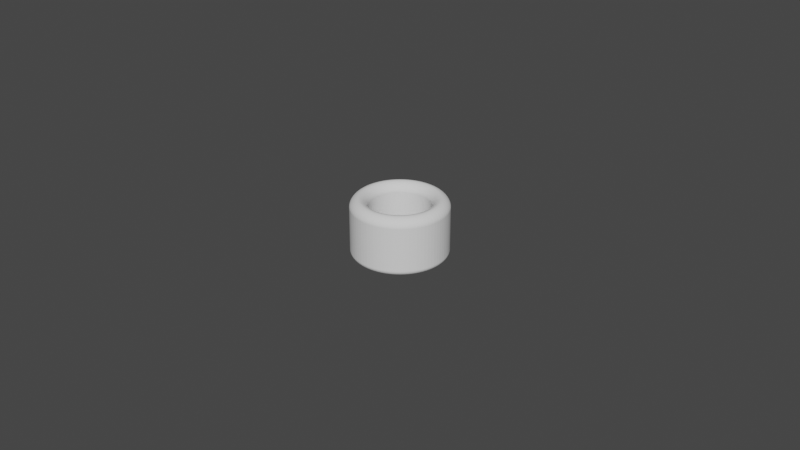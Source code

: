 # Source: Cylinder_ThumbRing_D18.5L18.0T5.5_P.blend  (saved by Blender 3.5.10; exported with 4.5.12 LTS)
import bpy
from mathutils import Matrix  # noqa: F401  (used for matrix-valued properties, if any)

bpy.ops.wm.read_factory_settings(use_empty=True)
scene = bpy.context.scene
scene.name = 'Scene'

# ---- collections
col_collection = bpy.data.collections.new('Collection'); scene.collection.children.link(col_collection)

# ---- world
world_world = bpy.data.worlds.new('World'); scene.world = world_world
world_world.use_nodes = True; world_world.node_tree.nodes.clear()
_N = world_world.node_tree.nodes; _L = world_world.node_tree.links
n0 = _N.new('ShaderNodeOutputWorld'); n0.name = 'World Output'; n0.location = (300, 300)
n1 = _N.new('ShaderNodeBackground'); n1.name = 'Background'; n1.location = (10, 300)
n1.inputs[0].default_value = (0.05088, 0.05088, 0.05088, 1.0)
_L.new(n1.outputs[0], n0.inputs[0])
n0.is_active_output = True
world_world.color = (0.05088, 0.05088, 0.05088)
world_world.use_sun_shadow = False
world_world.sun_shadow_jitter_overblur = 0.0

# ---- meshes
me_circle_006 = bpy.data.meshes.new('Circle.006')
me_circle_006.from_pydata([(0.0, 0.01475, -0.002), (-0.001157, 0.0147, -0.002), (-0.002307, 0.01457, -0.002), (-0.003443, 0.01434, -0.002), (-0.004558, 0.01403, -0.002), (-0.005645, 0.01363, -0.002), (-0.006696, 0.01314, -0.002), (-0.007707, 0.01258, -0.002), (-0.00867, 0.01193, -0.002), (-0.009579, 0.01122, -0.002), (-0.01043, 0.01043, -0.002), (-0.01122, 0.009579, -0.002), (-0.01193, 0.00867, -0.002), (-0.01258, 0.007707, -0.002), (-0.01314, 0.006696, -0.002), (-0.01363, 0.005645, -0.002), (-0.01403, 0.004558, -0.002), (-0.01434, 0.003443, -0.002), (-0.01457, 0.002307, -0.002), (-0.0147, 0.001157, -0.002), (-0.01475, 0.0, -0.002), (-0.0147, -0.001157, -0.002), (-0.01457, -0.002307, -0.002), (-0.01434, -0.003443, -0.002), (-0.01403, -0.004558, -0.002), (-0.01363, -0.005645, -0.002), (-0.01314, -0.006696, -0.002), (-0.01258, -0.007707, -0.002), (-0.01193, -0.00867, -0.002), (-0.01122, -0.009579, -0.002), (-0.01043, -0.01043, -0.002), (-0.009579, -0.01122, -0.002), (-0.00867, -0.01193, -0.002), (-0.007707, -0.01258, -0.002), (-0.006696, -0.01314, -0.002), (-0.005645, -0.01363, -0.002), (-0.004558, -0.01403, -0.002), (-0.003443, -0.01434, -0.002), (-0.002307, -0.01457, -0.002), (-0.001157, -0.0147, -0.002), (0.0, -0.01475, -0.002), (0.001157, -0.0147, -0.002), (0.002307, -0.01457, -0.002), (0.003443, -0.01434, -0.002), (0.004558, -0.01403, -0.002), (0.005645, -0.01363, -0.002), (0.006696, -0.01314, -0.002), (0.007707, -0.01258, -0.002), (0.00867, -0.01193, -0.002), (0.009579, -0.01122, -0.002), (0.01043, -0.01043, -0.002), (0.01122, -0.009579, -0.002), (0.01193, -0.00867, -0.002), (0.01258, -0.007707, -0.002), (0.01314, -0.006696, -0.002), (0.01363, -0.005645, -0.002), (0.01403, -0.004558, -0.002), (0.01434, -0.003443, -0.002), (0.01457, -0.002307, -0.002), (0.0147, -0.001157, -0.002), (0.01475, 0.0, -0.002), (0.0147, 0.001157, -0.002), (0.01457, 0.002307, -0.002), (0.01434, 0.003443, -0.002), (0.01403, 0.004558, -0.002), (0.01363, 0.005645, -0.002), (0.01314, 0.006696, -0.002), (0.01258, 0.007707, -0.002), (0.01193, 0.00867, -0.002), (0.01122, 0.009579, -0.002), (0.01043, 0.01043, -0.002), (0.009579, 0.01122, -0.002), (0.00867, 0.01193, -0.002), (0.007707, 0.01258, -0.002), (0.006696, 0.01314, -0.002), (0.005645, 0.01363, -0.002), (0.004558, 0.01403, -0.002), (0.003443, 0.01434, -0.002), (0.002307, 0.01457, -0.002), (0.001157, 0.0147, -0.002), (0.0, 0.00925, -0.002), (-0.0007257, 0.009221, -0.002), (-0.001447, 0.009136, -0.002), (-0.002159, 0.008994, -0.002), (-0.002858, 0.008797, -0.002), (-0.00354, 0.008546, -0.002), (-0.004199, 0.008242, -0.002), (-0.004833, 0.007887, -0.002), (-0.005437, 0.007483, -0.002), (-0.006007, 0.007034, -0.002), (-0.006541, 0.006541, -0.002), (-0.007034, 0.006007, -0.002), (-0.007483, 0.005437, -0.002), (-0.007887, 0.004833, -0.002), (-0.008242, 0.004199, -0.002), (-0.008546, 0.00354, -0.002), (-0.008797, 0.002858, -0.002), (-0.008994, 0.002159, -0.002), (-0.009136, 0.001447, -0.002), (-0.009221, 0.0007257, -0.002), (-0.00925, 0.0, -0.002), (-0.009221, -0.0007257, -0.002), (-0.009136, -0.001447, -0.002), (-0.008994, -0.002159, -0.002), (-0.008797, -0.002858, -0.002), (-0.008546, -0.00354, -0.002), (-0.008242, -0.004199, -0.002), (-0.007887, -0.004833, -0.002), (-0.007483, -0.005437, -0.002), (-0.007034, -0.006007, -0.002), (-0.006541, -0.006541, -0.002), (-0.006007, -0.007034, -0.002), (-0.005437, -0.007483, -0.002), (-0.004833, -0.007887, -0.002), (-0.004199, -0.008242, -0.002), (-0.00354, -0.008546, -0.002), (-0.002858, -0.008797, -0.002), (-0.002159, -0.008994, -0.002), (-0.001447, -0.009136, -0.002), (-0.0007257, -0.009221, -0.002), (0.0, -0.00925, -0.002), (0.0007257, -0.009221, -0.002), (0.001447, -0.009136, -0.002), (0.002159, -0.008994, -0.002), (0.002858, -0.008797, -0.002), (0.00354, -0.008546, -0.002), (0.004199, -0.008242, -0.002), (0.004833, -0.007887, -0.002), (0.005437, -0.007483, -0.002), (0.006007, -0.007034, -0.002), (0.006541, -0.006541, -0.002), (0.007034, -0.006007, -0.002), (0.007483, -0.005437, -0.002), (0.007887, -0.004833, -0.002), (0.008242, -0.004199, -0.002), (0.008546, -0.00354, -0.002), (0.008797, -0.002858, -0.002), (0.008994, -0.002159, -0.002), (0.009136, -0.001447, -0.002), (0.009221, -0.0007257, -0.002), (0.00925, 0.0, -0.002), (0.009221, 0.0007257, -0.002), (0.009136, 0.001447, -0.002), (0.008994, 0.002159, -0.002), (0.008797, 0.002858, -0.002), (0.008546, 0.00354, -0.002), (0.008242, 0.004199, -0.002), (0.007887, 0.004833, -0.002), (0.007483, 0.005437, -0.002), (0.007034, 0.006007, -0.002), (0.006541, 0.006541, -0.002), (0.006007, 0.007034, -0.002), (0.005437, 0.007483, -0.002), (0.004833, 0.007887, -0.002), (0.004199, 0.008242, -0.002), (0.00354, 0.008546, -0.002), (0.002858, 0.008797, -0.002), (0.002159, 0.008994, -0.002), (0.001447, 0.009136, -0.002), (0.0007257, 0.009221, -0.002)], [], [(79, 0, 80, 159), (78, 79, 159, 158), (77, 78, 158, 157), (76, 77, 157, 156), (75, 76, 156, 155), (74, 75, 155, 154), (73, 74, 154, 153), (72, 73, 153, 152), (71, 72, 152, 151), (70, 71, 151, 150), (69, 70, 150, 149), (68, 69, 149, 148), (67, 68, 148, 147), (66, 67, 147, 146), (65, 66, 146, 145), (64, 65, 145, 144), (63, 64, 144, 143), (62, 63, 143, 142), (61, 62, 142, 141), (60, 61, 141, 140), (59, 60, 140, 139), (58, 59, 139, 138), (57, 58, 138, 137), (56, 57, 137, 136), (55, 56, 136, 135), (54, 55, 135, 134), (53, 54, 134, 133), (52, 53, 133, 132), (51, 52, 132, 131), (50, 51, 131, 130), (49, 50, 130, 129), (48, 49, 129, 128), (47, 48, 128, 127), (46, 47, 127, 126), (45, 46, 126, 125), (44, 45, 125, 124), (43, 44, 124, 123), (42, 43, 123, 122), (41, 42, 122, 121), (40, 41, 121, 120), (39, 40, 120, 119), (38, 39, 119, 118), (37, 38, 118, 117), (36, 37, 117, 116), (35, 36, 116, 115), (34, 35, 115, 114), (33, 34, 114, 113), (32, 33, 113, 112), (31, 32, 112, 111), (30, 31, 111, 110), (29, 30, 110, 109), (28, 29, 109, 108), (27, 28, 108, 107), (26, 27, 107, 106), (25, 26, 106, 105), (24, 25, 105, 104), (23, 24, 104, 103), (22, 23, 103, 102), (21, 22, 102, 101), (20, 21, 101, 100), (19, 20, 100, 99), (18, 19, 99, 98), (17, 18, 98, 97), (16, 17, 97, 96), (15, 16, 96, 95), (14, 15, 95, 94), (13, 14, 94, 93), (12, 13, 93, 92), (11, 12, 92, 91), (10, 11, 91, 90), (9, 10, 90, 89), (8, 9, 89, 88), (7, 8, 88, 87), (6, 7, 87, 86), (5, 6, 86, 85), (4, 5, 85, 84), (3, 4, 84, 83), (2, 3, 83, 82), (1, 2, 82, 81), (0, 1, 81, 80)])
_uv = me_circle_006.uv_layers.new(name='UVMap')
_uv.uv.foreach_set('vector', [0.0, 0.0, 0.0, 0.0, 0.0, 0.0, 0.0, 0.0, 0.0, 0.0, 0.0, 0.0, 0.0, 0.0, 0.0, 0.0, 0.0, 0.0, 0.0, 0.0, 0.0, 0.0, 0.0, 0.0, 0.0, 0.0, 0.0, 0.0, 0.0, 0.0, 0.0, 0.0, 0.0, 0.0, 0.0, 0.0, 0.0, 0.0, 0.0, 0.0, 0.0, 0.0, 0.0, 0.0, 0.0, 0.0, 0.0, 0.0, 0.0, 0.0, 0.0, 0.0, 0.0, 0.0, 0.0, 0.0, 0.0, 0.0, 0.0, 0.0, 0.0, 0.0, 0.0, 0.0, 0.0, 0.0, 0.0, 0.0, 0.0, 0.0, 0.0, 0.0, 0.0, 0.0, 0.0, 0.0, 0.0, 0.0, 0.0, 0.0, 0.0, 0.0, 0.0, 0.0, 0.0, 0.0, 0.0, 0.0, 0.0, 0.0, 0.0, 0.0, 0.0, 0.0, 0.0, 0.0, 0.0, 0.0, 0.0, 0.0, 0.0, 0.0, 0.0, 0.0, 0.0, 0.0, 0.0, 0.0, 0.0, 0.0, 0.0, 0.0, 0.0, 0.0, 0.0, 0.0, 0.0, 0.0, 0.0, 0.0, 0.0, 0.0, 0.0, 0.0, 0.0, 0.0, 0.0, 0.0, 0.0, 0.0, 0.0, 0.0, 0.0, 0.0, 0.0, 0.0, 0.0, 0.0, 0.0, 0.0, 0.0, 0.0, 0.0, 0.0, 0.0, 0.0, 0.0, 0.0, 0.0, 0.0, 0.0, 0.0, 0.0, 0.0, 0.0, 0.0, 0.0, 0.0, 0.0, 0.0, 0.0, 0.0, 0.0, 0.0, 0.0, 0.0, 0.0, 0.0, 0.0, 0.0, 0.0, 0.0, 0.0, 0.0, 0.0, 0.0, 0.0, 0.0, 0.0, 0.0, 0.0, 0.0, 0.0, 0.0, 0.0, 0.0, 0.0, 0.0, 0.0, 0.0, 0.0, 0.0, 0.0, 0.0, 0.0, 0.0, 0.0, 0.0, 0.0, 0.0, 0.0, 0.0, 0.0, 0.0, 0.0, 0.0, 0.0, 0.0, 0.0, 0.0, 0.0, 0.0, 0.0, 0.0, 0.0, 0.0, 0.0, 0.0, 0.0, 0.0, 0.0, 0.0, 0.0, 0.0, 0.0, 0.0, 0.0, 0.0, 0.0, 0.0, 0.0, 0.0, 0.0, 0.0, 0.0, 0.0, 0.0, 0.0, 0.0, 0.0, 0.0, 0.0, 0.0, 0.0, 0.0, 0.0, 0.0, 0.0, 0.0, 0.0, 0.0, 0.0, 0.0, 0.0, 0.0, 0.0, 0.0, 0.0, 0.0, 0.0, 0.0, 0.0, 0.0, 0.0, 0.0, 0.0, 0.0, 0.0, 0.0, 0.0, 0.0, 0.0, 0.0, 0.0, 0.0, 0.0, 0.0, 0.0, 0.0, 0.0, 0.0, 0.0, 0.0, 0.0, 0.0, 0.0, 0.0, 0.0, 0.0, 0.0, 0.0, 0.0, 0.0, 0.0, 0.0, 0.0, 0.0, 0.0, 0.0, 0.0, 0.0, 0.0, 0.0, 0.0, 0.0, 0.0, 0.0, 0.0, 0.0, 0.0, 0.0, 0.0, 0.0, 0.0, 0.0, 0.0, 0.0, 0.0, 0.0, 0.0, 0.0, 0.0, 0.0, 0.0, 0.0, 0.0, 0.0, 0.0, 0.0, 0.0, 0.0, 0.0, 0.0, 0.0, 0.0, 0.0, 0.0, 0.0, 0.0, 0.0, 0.0, 0.0, 0.0, 0.0, 0.0, 0.0, 0.0, 0.0, 0.0, 0.0, 0.0, 0.0, 0.0, 0.0, 0.0, 0.0, 0.0, 0.0, 0.0, 0.0, 0.0, 0.0, 0.0, 0.0, 0.0, 0.0, 0.0, 0.0, 0.0, 0.0, 0.0, 0.0, 0.0, 0.0, 0.0, 0.0, 0.0, 0.0, 0.0, 0.0, 0.0, 0.0, 0.0, 0.0, 0.0, 0.0, 0.0, 0.0, 0.0, 0.0, 0.0, 0.0, 0.0, 0.0, 0.0, 0.0, 0.0, 0.0, 0.0, 0.0, 0.0, 0.0, 0.0, 0.0, 0.0, 0.0, 0.0, 0.0, 0.0, 0.0, 0.0, 0.0, 0.0, 0.0, 0.0, 0.0, 0.0, 0.0, 0.0, 0.0, 0.0, 0.0, 0.0, 0.0, 0.0, 0.0, 0.0, 0.0, 0.0, 0.0, 0.0, 0.0, 0.0, 0.0, 0.0, 0.0, 0.0, 0.0, 0.0, 0.0, 0.0, 0.0, 0.0, 0.0, 0.0, 0.0, 0.0, 0.0, 0.0, 0.0, 0.0, 0.0, 0.0, 0.0, 0.0, 0.0, 0.0, 0.0, 0.0, 0.0, 0.0, 0.0, 0.0, 0.0, 0.0, 0.0, 0.0, 0.0, 0.0, 0.0, 0.0, 0.0, 0.0, 0.0, 0.0, 0.0, 0.0, 0.0, 0.0, 0.0, 0.0, 0.0, 0.0, 0.0, 0.0, 0.0, 0.0, 0.0, 0.0, 0.0, 0.0, 0.0, 0.0, 0.0, 0.0, 0.0, 0.0, 0.0, 0.0, 0.0, 0.0, 0.0, 0.0, 0.0, 0.0, 0.0, 0.0, 0.0, 0.0, 0.0, 0.0, 0.0, 0.0, 0.0, 0.0, 0.0, 0.0, 0.0, 0.0, 0.0, 0.0, 0.0, 0.0, 0.0, 0.0, 0.0, 0.0, 0.0, 0.0, 0.0, 0.0, 0.0, 0.0, 0.0, 0.0, 0.0, 0.0, 0.0, 0.0, 0.0, 0.0, 0.0, 0.0, 0.0, 0.0, 0.0, 0.0, 0.0, 0.0, 0.0, 0.0, 0.0, 0.0, 0.0, 0.0, 0.0, 0.0, 0.0, 0.0, 0.0, 0.0, 0.0, 0.0, 0.0, 0.0, 0.0, 0.0, 0.0, 0.0, 0.0, 0.0, 0.0, 0.0, 0.0, 0.0, 0.0, 0.0, 0.0, 0.0, 0.0, 0.0, 0.0, 0.0, 0.0, 0.0, 0.0, 0.0, 0.0, 0.0, 0.0, 0.0, 0.0, 0.0, 0.0, 0.0, 0.0, 0.0, 0.0, 0.0, 0.0, 0.0, 0.0, 0.0, 0.0, 0.0, 0.0, 0.0, 0.0, 0.0, 0.0, 0.0, 0.0, 0.0, 0.0, 0.0, 0.0, 0.0, 0.0, 0.0, 0.0, 0.0, 0.0, 0.0, 0.0, 0.0, 0.0, 0.0, 0.0, 0.0, 0.0, 0.0, 0.0, 0.0, 0.0, 0.0, 0.0, 0.0, 0.0, 0.0, 0.0])
me_circle_006.update()

# ---- objects
ob_cylinderthumbring = bpy.data.objects.new('CylinderThumbRing', me_circle_006)

# ---- transforms, parenting, visibility, modifiers, constraints
ob_cylinderthumbring.location = (0.0, 0.0, 0.02)
_m = ob_cylinderthumbring.modifiers.new('Solidify', 'SOLIDIFY')
_m.solidify_mode = 'NON_MANIFOLD'
_m.thickness = 0.0187
_m.thickness_clamp = 0.0438
_m.nonmanifold_thickness_mode = 'EVEN'
_m.nonmanifold_boundary_mode = 'ROUND'
_m = ob_cylinderthumbring.modifiers.new('Bevel', 'BEVEL')
_m.segments = 12
_m.angle_limit = 0.2618
_m.offset_type = 'DEPTH'
_m.profile = 0.45

# ---- collection membership
scene.collection.objects.link(ob_cylinderthumbring)

# ---- scene / render settings (as saved in the file)
scene.frame_start = 1; scene.frame_end = 250; scene.frame_set(1)
scene.render.engine = 'BLENDER_EEVEE_NEXT'
scene.cycles.sampling_pattern = 'TABULATED_SOBOL'
scene.cycles.use_light_tree = False
scene.view_settings.view_transform = 'Filmic'
bpy.context.view_layer.update()

# ---- added for rendering (the .blend has no active camera and no usable light): camera, sun
cam_auto = bpy.data.cameras.new('AutoCamera')
cam_auto.lens = 50.0
cam_auto.sensor_width = 36.0
cam_auto.clip_end = 1000.0
ob_auto_camera = bpy.data.objects.new('AutoCamera', cam_auto)
scene.collection.objects.link(ob_auto_camera)
ob_auto_camera.location = (0.185045, -0.222054, 0.157081)
ob_auto_camera.rotation_euler = (1.09748, -7.21219e-08, 0.694738)
scene.camera = ob_auto_camera
light_auto_sun = bpy.data.lights.new('AutoSun', 'SUN')
light_auto_sun.energy = 3.0
light_auto_sun.angle = 0.0523599
ob_auto_sun = bpy.data.objects.new('AutoSun', light_auto_sun)
scene.collection.objects.link(ob_auto_sun)
ob_auto_sun.rotation_euler = (0.872665, 0.174533, 0.523599)
bpy.context.view_layer.update()
